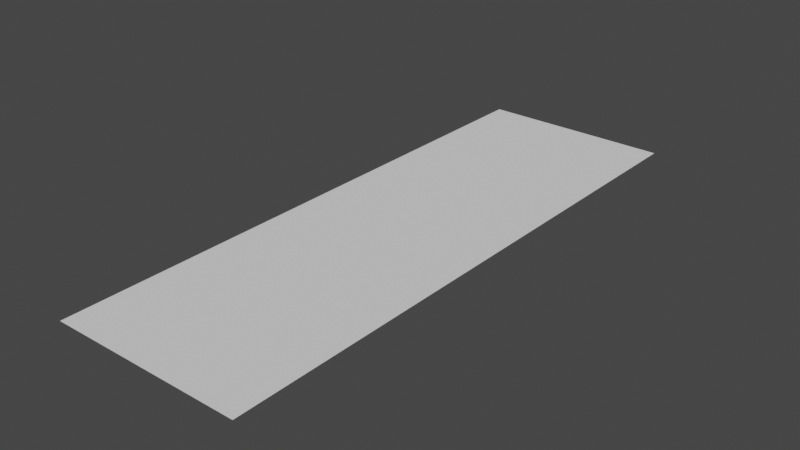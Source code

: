 # Source: room2.blend  (saved by Blender 3.6.11; exported with 4.5.12 LTS)
import bpy
from mathutils import Matrix  # noqa: F401  (used for matrix-valued properties, if any)

bpy.ops.wm.read_factory_settings(use_empty=True)
scene = bpy.context.scene
scene.name = 'Scene'

# ---- collections
col_collection = bpy.data.collections.new('Collection'); scene.collection.children.link(col_collection)

# ---- world
world_world = bpy.data.worlds.new('World'); scene.world = world_world
world_world.use_nodes = True; world_world.node_tree.nodes.clear()
_N = world_world.node_tree.nodes; _L = world_world.node_tree.links
n0 = _N.new('ShaderNodeOutputWorld'); n0.name = 'World Output'; n0.location = (300, 300)
n1 = _N.new('ShaderNodeBackground'); n1.name = 'Background'; n1.location = (10, 300)
n1.inputs[0].default_value = (0.05088, 0.05088, 0.05088, 1.0)
_L.new(n1.outputs[0], n0.inputs[0])
n0.is_active_output = True
world_world.color = (0.05088, 0.05088, 0.05088)
world_world.use_sun_shadow = False
world_world.sun_shadow_jitter_overblur = 0.0

# ---- meshes
me_plane = bpy.data.meshes.new('Plane')
me_plane.from_pydata([(-3.0, -15.0, 0.0), (3.0, -15.0, 0.0), (-3.0, 3.0, 0.0), (3.0, 3.0, 0.0)], [], [(0, 1, 3, 2)])
_uv = me_plane.uv_layers.new(name='UVMap')
_uv.uv.foreach_set('vector', [0.0, 0.0, 1.0, 0.0, 1.0, 1.0, 0.0, 1.0])
me_plane.update()

# ---- objects
ob_plane = bpy.data.objects.new('Plane', me_plane)
ob_connector0 = bpy.data.objects.new('__connector0', None)
ob_connector1 = bpy.data.objects.new('__connector1', None)

# ---- transforms, parenting, visibility, modifiers, constraints
ob_plane.location = (3.5, -3.0, 0.0)
ob_connector0.location = (3.531, -18.57, 0.0)
ob_connector0.rotation_euler = (0.0, -0.0, 3.142)
ob_connector0.empty_display_type = 'ARROWS'
ob_connector1.location = (3.535, 0.5992, 0.0)
ob_connector1.empty_display_type = 'ARROWS'

# ---- collection membership
col_collection.objects.link(ob_plane)
col_collection.objects.link(ob_connector0)
col_collection.objects.link(ob_connector1)

# ---- scene / render settings (as saved in the file)
scene.frame_start = 1; scene.frame_end = 24; scene.frame_set(0)
scene.render.engine = 'BLENDER_EEVEE_NEXT'
scene.cycles.sampling_pattern = 'TABULATED_SOBOL'
scene.view_settings.view_transform = 'Filmic'
bpy.context.view_layer.update()

# ---- added for rendering (the .blend has no active camera and no usable light): camera, sun
cam_auto = bpy.data.cameras.new('AutoCamera')
cam_auto.lens = 50.0
cam_auto.sensor_width = 36.0
cam_auto.clip_end = 1000.0
ob_auto_camera = bpy.data.objects.new('AutoCamera', cam_auto)
scene.collection.objects.link(ob_auto_camera)
ob_auto_camera.location = (21.0549, -30.0659, 14.0439)
ob_auto_camera.rotation_euler = (1.09748, -7.21219e-08, 0.694738)
scene.camera = ob_auto_camera
light_auto_sun = bpy.data.lights.new('AutoSun', 'SUN')
light_auto_sun.energy = 3.0
light_auto_sun.angle = 0.0523599
ob_auto_sun = bpy.data.objects.new('AutoSun', light_auto_sun)
scene.collection.objects.link(ob_auto_sun)
ob_auto_sun.rotation_euler = (0.872665, 0.174533, 0.523599)
bpy.context.view_layer.update()
